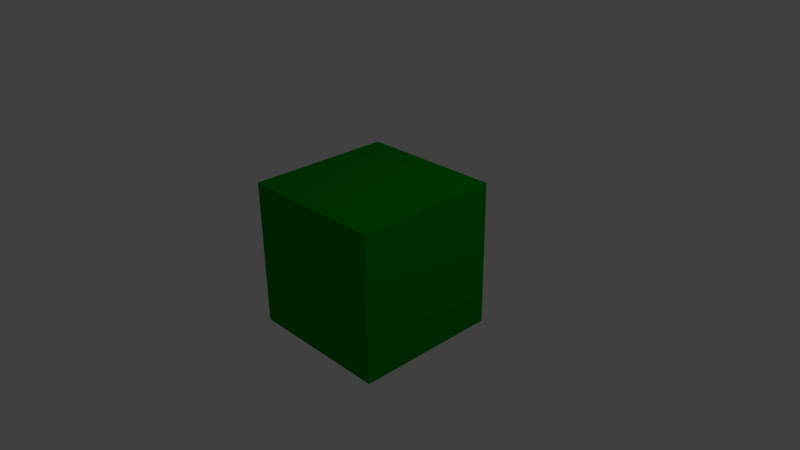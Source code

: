 # Source: house.blend  (saved by Blender 2.77.0; exported with 4.5.12 LTS)
import bpy
from mathutils import Matrix  # noqa: F401  (used for matrix-valued properties, if any)

bpy.ops.wm.read_factory_settings(use_empty=True)
scene = bpy.context.scene
scene.name = 'Scene'

# ---- collections
col_collection_1 = bpy.data.collections.new('Collection 1'); scene.collection.children.link(col_collection_1)

# ---- materials (node trees are filled in below, after node groups)
mat_material = bpy.data.materials.new('Material')
mat_material.alpha_threshold = 0.0
mat_material.use_transparent_shadow = False
mat_material.diffuse_color = (0.0, 0.2883, 0.004081, 1.0)
mat_material.specular_color = (0.01528, 0.3108, 0.0)
mat_material.roughness = 0.5
mat_material.line_color = (0.0, 0.0, 0.0, 1.0)

# ---- material node trees

# ---- world
world_world = bpy.data.worlds.new('World'); scene.world = world_world
world_world.color = (0.05088, 0.05088, 0.05088)
world_world.use_sun_shadow = False
world_world.sun_shadow_jitter_overblur = 0.0
world_world.cycles.sampling_method = 'MANUAL'

# ---- cameras
cam_camera = bpy.data.cameras.new('Camera')
cam_camera.clip_end = 100.0
cam_camera.lens = 35.0
cam_camera.sensor_width = 32.0
cam_camera.sensor_height = 18.0
cam_camera.ortho_scale = 7.314
cam_camera.dof.focus_distance = 0.0
cam_camera.dof.aperture_fstop = 128.0

# ---- lights
light_lamp = bpy.data.lights.new('Lamp', 'POINT')
light_lamp.transmission_factor = 0.0
light_lamp.cutoff_distance = 30.0
light_lamp.energy = 100.0
light_lamp.shadow_buffer_clip_start = 1.001
light_lamp.shadow_soft_size = 0.1
light_lamp.shadow_maximum_resolution = 0.006
light_lamp.use_absolute_resolution = True

# ---- meshes
me_cube = bpy.data.meshes.new('Cube')
me_cube.from_pydata([(1.0, 1.0, -1.0), (1.0, -1.0, -1.0), (-1.0, -1.0, -1.0), (-1.0, 1.0, -1.0), (1.0, 1.0, 1.0), (1.0, -1.0, 1.0), (-1.0, -1.0, 1.0), (-1.0, 1.0, 1.0)], [], [(0, 1, 2, 3), (4, 7, 6, 5), (0, 4, 5, 1), (1, 5, 6, 2), (2, 6, 7, 3), (4, 0, 3, 7)])
me_cube.materials.append(mat_material)
me_cube.use_remesh_preserve_volume = False
me_cube.use_remesh_preserve_attributes = False
me_cube.use_mirror_vertex_groups = False
me_cube.update()

# ---- objects
ob_cube = bpy.data.objects.new('Cube', me_cube)
ob_lamp = bpy.data.objects.new('Lamp', light_lamp)
ob_camera = bpy.data.objects.new('Camera', cam_camera)

# ---- transforms, parenting, visibility, modifiers, constraints
ob_cube.location = (0.0, 0.0, 0.0)
ob_cube.lock_rotations_4d = False
ob_cube.empty_display_type = 'ARROWS'
ob_cube.lineart.crease_threshold = 0.0
ob_lamp.location = (4.076, 1.005, 5.904)
ob_lamp.rotation_euler = (0.6503, 0.05522, 1.866)
ob_lamp.lock_rotations_4d = False
ob_lamp.empty_display_type = 'ARROWS'
ob_lamp.color = (0.0, 0.0, 0.0, 0.0)
ob_lamp.lineart.crease_threshold = 0.0
ob_camera.location = (7.481, -6.508, 5.344)
ob_camera.rotation_euler = (1.109, 0.01082, 0.8149)
ob_camera.lock_rotations_4d = False
ob_camera.empty_display_type = 'ARROWS'
ob_camera.color = (0.0, 0.0, 0.0, 0.0)
ob_camera.display_type = 'WIRE'
ob_camera.lineart.crease_threshold = 0.0

# ---- collection membership
col_collection_1.objects.link(ob_cube)
col_collection_1.objects.link(ob_lamp)
col_collection_1.objects.link(ob_camera)

# ---- scene / render settings (as saved in the file)
scene.camera = ob_camera
scene.frame_start = 1; scene.frame_end = 250; scene.frame_set(1)
scene.render.engine = 'BLENDER_EEVEE_NEXT'
scene.render.resolution_percentage = 50
scene.render.dither_intensity = 0.0
scene.cycles.use_denoising = False
scene.cycles.samples = 128
scene.cycles.sampling_pattern = 'TABULATED_SOBOL'
scene.cycles.light_sampling_threshold = 0.0
scene.cycles.use_adaptive_sampling = False
scene.cycles.use_light_tree = False
scene.cycles.blur_glossy = 0.0
scene.cycles.sample_clamp_indirect = 0.0
scene.view_settings.view_transform = 'Standard'
bpy.context.view_layer.update()
